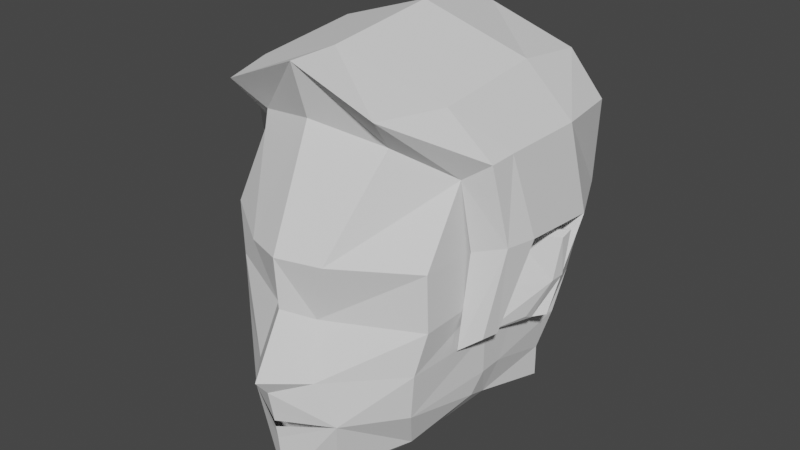 # Source: untitled.blend  (saved by Blender 2.93.20; exported with 4.5.12 LTS)
import bpy
from mathutils import Matrix  # noqa: F401  (used for matrix-valued properties, if any)

bpy.ops.wm.read_factory_settings(use_empty=True)
scene = bpy.context.scene
scene.name = 'Scene'

# ---- collections
col_collection = bpy.data.collections.new('Collection'); scene.collection.children.link(col_collection)

# ---- world
world_world = bpy.data.worlds.new('World'); scene.world = world_world
world_world.use_nodes = True; world_world.node_tree.nodes.clear()
_N = world_world.node_tree.nodes; _L = world_world.node_tree.links
n0 = _N.new('ShaderNodeOutputWorld'); n0.name = 'World Output'; n0.location = (300, 300)
n1 = _N.new('ShaderNodeBackground'); n1.name = 'Background'; n1.location = (10, 300)
n1.inputs[0].default_value = (0.05088, 0.05088, 0.05088, 1.0)
_L.new(n1.outputs[0], n0.inputs[0])
n0.is_active_output = True
world_world.color = (0.05088, 0.05088, 0.05088)
world_world.use_sun_shadow = False
world_world.sun_shadow_jitter_overblur = 0.0

# ---- meshes
me_plane = bpy.data.meshes.new('Plane')
me_plane.from_pydata([(0.07906, 1.498, 1.759), (0.1097, 1.44, 1.579), (0.0, 1.425, 1.798), (0.0, 1.315, 1.598), (0.1097, 1.42, 1.576), (0.07906, 1.498, 1.759), (0.1097, 1.44, 1.579), (0.3726, 1.642, 1.759), (0.3428, 1.618, 1.612), (0.0, 1.361, 1.541), (0.1698, 1.47, 1.433), (0.3211, 1.631, 1.45), (0.0, 1.375, 1.469), (0.0, 1.392, 1.362), (0.1292, 1.51, 1.229), (0.0, 1.409, 1.182), (0.3211, 1.631, 1.45), (0.3211, 1.631, 1.45), (0.2706, 1.697, 1.298), (0.1292, 1.51, 1.229), (0.3676, 1.929, 1.479), (0.3497, 1.894, 1.401), (0.3748, 1.919, 1.629), (0.3848, 1.923, 1.774), (0.0, 1.425, 1.798), (0.0, 1.425, 1.798), (0.1361, 1.467, 1.961), (0.0, 1.414, 1.97), (0.0, 1.414, 1.97), (0.3719, 1.636, 1.951), (0.1361, 1.467, 1.961), (0.0, 1.414, 1.97), (0.2309, 1.641, 2.289), (0.0, 1.57, 2.339), (0.3719, 1.779, 2.188), (0.3848, 1.933, 1.947), (0.3848, 1.933, 1.947), (0.1543, 1.685, 1.189), (0.0, 1.548, 1.149), (0.2496, 1.886, 1.267), (0.3638, 2.017, 1.476), (0.3281, 1.987, 1.357), (0.0, 1.382, 1.43), (0.0, 1.385, 1.407), (0.2664, 1.539, 2.402), (0.0, 1.732, 1.153), (0.0, 1.515, 2.516), (0.4538, 1.81, 2.244), (0.3437, 1.749, 2.401), (0.0, 1.689, 2.517), (0.4575, 1.901, 2.25), (0.3437, 2.116, 2.441), (0.0, 2.081, 2.561), (0.465, 2.187, 2.256), (0.4575, 1.901, 2.25), (0.4538, 1.81, 2.244), (0.4575, 1.901, 2.25), (0.5018, 2.237, 1.955), (0.5029, 1.962, 1.977), (0.3727, 1.782, 1.632), (0.4789, 1.865, 1.977), (0.4342, 1.824, 1.676), (0.3855, 2.017, 1.94), (0.4538, 1.81, 2.244), (0.3864, 1.815, 1.954), (0.4789, 1.865, 1.977), (0.3864, 1.815, 1.954), (0.3437, 2.359, 2.413), (0.445, 1.881, 1.674), (0.3855, 2.202, 1.921), (0.4619, 2.126, 1.631), (0.3714, 2.061, 1.604), (0.427, 2.421, 2.251), (0.0, 2.427, 2.482), (0.3631, 2.517, 1.921), (0.3422, 2.432, 1.618), (0.3689, 2.312, 1.518), (0.3462, 2.265, 1.393), (0.3437, 2.359, 2.413), (0.0, 2.427, 2.482), (0.3462, 2.265, 1.393), (0.0, 2.525, 2.317), (0.0, 2.616, 1.91), (0.0, 2.522, 1.611), (0.0, 2.395, 1.503), (0.3462, 2.265, 1.393), (0.3462, 2.265, 1.393), (0.0, 2.347, 1.371), (0.0, 2.347, 1.371), (0.3462, 2.265, 1.393), (0.3462, 2.265, 1.393), (0.0, 2.347, 1.371), (0.3462, 2.266, 1.283), (0.3462, 2.266, 1.283), (0.0, 2.34, 1.246), (0.3748, 1.919, 1.629), (0.3855, 2.017, 1.94), (0.3855, 2.098, 1.921), (0.3714, 2.034, 1.604), (0.4391, 2.043, 1.653), (0.4976, 2.13, 1.911), (0.4962, 2.176, 1.921), (0.4385, 2.075, 1.635), (0.4949, 2.146, 1.777), (0.3778, 2.082, 1.775), (0.4902, 2.1, 1.773), (0.3778, 2.144, 1.777), (0.3799, 1.959, 1.768)], [(11, 16), (16, 17), (17, 18), (14, 19), (2, 24), (24, 25), (27, 28), (26, 30), (28, 31), (35, 36), (50, 54), (47, 55), (54, 56), (47, 63), (77, 86), (86, 85), (87, 88), (77, 89), (85, 90), (88, 91)], [(2, 0, 1, 3), (1, 0, 5, 6), (6, 5, 7, 8), (3, 1, 9), (10, 11, 8, 1), (9, 12, 10, 1), (10, 13, 15, 14), (10, 14, 18, 11), (11, 18, 21, 20), (11, 20, 22, 8), (23, 22, 8, 7), (29, 7, 0, 26), (0, 2, 27, 26), (34, 29, 26, 32), (26, 27, 33, 32), (23, 7, 29, 35), (14, 15, 38, 37), (20, 21, 41, 40), (18, 14, 37, 39), (21, 18, 39, 41), (13, 10, 43), (12, 42, 10), (37, 38, 45, 39), (34, 32, 44, 47), (32, 33, 46, 44), (44, 46, 49, 48), (47, 44, 48, 50), (48, 49, 52, 51), (60, 47, 50, 58), (53, 50, 48, 51), (50, 53, 57, 58), (34, 47, 60, 64), (64, 60, 65, 66), (60, 64, 59, 61), (61, 59, 22, 68), (60, 58, 68, 61), (22, 68, 58, 62), (57, 69, 62, 58), (69, 57, 70, 71, 106), (29, 34, 62, 36), (36, 69, 106, 71, 22), (53, 51, 67, 72), (73, 67, 51, 52), (74, 57, 53, 72), (70, 57, 74, 75), (71, 70, 75, 76), (22, 20, 40, 71), (76, 71, 40, 77), (67, 73, 79, 78), (73, 67, 72, 81), (74, 82, 81, 72), (75, 83, 82, 74), (76, 84, 83, 75), (77, 87, 84, 76), (41, 92, 77, 40), (87, 77, 92, 94), (77, 80, 93, 92), (71, 106, 69, 97, 104, 98), (62, 69, 97, 96), (22, 62, 96, 107, 95), (22, 71, 98, 95), (95, 107, 105, 99), (98, 104, 103, 102), (95, 98, 102, 99), (96, 97, 101, 100), (100, 101, 103, 105), (105, 103, 102, 99), (103, 104, 97, 101), (105, 107, 96, 100)])
_uv = me_plane.uv_layers.new(name='UVMap')
_uv.uv.foreach_set('vector', [0.5, 0.0, 1.0, 0.0, 1.0, 1.0, 0.5, 1.0, 1.0, 1.0, 1.0, 0.0, 1.0, 0.0, 1.0, 1.0, 1.0, 1.0, 1.0, 0.0, 1.0, 0.0, 1.0, 1.0, 0.5, 1.0, 1.0, 1.0, 0.0, 0.0, 0.0, 0.0, 0.0, 0.0, 0.0, 0.0, 0.0, 0.0, 0.0, 0.0, 0.0, 0.0, 0.0, 0.0, 1.0, 1.0, 0.0, 0.0, 0.0, 0.0, 0.0, 0.0, 0.0, 0.0, 0.0, 0.0, 0.0, 0.0, 0.0, 0.0, 0.0, 0.0, 0.0, 0.0, 0.0, 0.0, 0.0, 0.0, 0.0, 0.0, 0.0, 0.0, 0.0, 0.0, 0.0, 0.0, 0.0, 0.0, 0.0, 0.0, 0.0, 0.0, 0.0, 0.0, 1.0, 0.0, 0.0, 0.0, 0.0, 0.0, 1.0, 0.0, 1.0, 0.0, 1.0, 0.0, 0.5, 0.0, 0.5, 0.0, 1.0, 0.0, 0.0, 0.0, 0.0, 0.0, 1.0, 0.0, 1.0, 0.0, 1.0, 0.0, 0.5, 0.0, 0.5, 0.0, 1.0, 0.0, 0.0, 0.0, 1.0, 0.0, 0.0, 0.0, 0.0, 0.0, 0.0, 0.0, 0.0, 0.0, 0.0, 0.0, 0.0, 0.0, 0.0, 0.0, 0.0, 0.0, 0.0, 0.0, 0.0, 0.0, 0.0, 0.0, 0.0, 0.0, 0.0, 0.0, 0.0, 0.0, 0.0, 0.0, 0.0, 0.0, 0.0, 0.0, 0.0, 0.0, 0.0, 0.0, 0.0, 0.0, 0.0, 0.0, 0.0, 0.0, 0.0, 0.0, 0.0, 0.0, 0.0, 0.0, 0.0, 0.0, 0.0, 0.0, 0.0, 0.0, 0.0, 0.0, 1.0, 0.0, 1.0, 0.0, 0.0, 0.0, 1.0, 0.0, 0.5, 0.0, 0.5, 0.0, 1.0, 0.0, 1.0, 0.0, 0.5, 0.0, 0.5, 0.0, 1.0, 0.0, 0.0, 0.0, 1.0, 0.0, 1.0, 0.0, 0.0, 0.0, 1.0, 0.0, 0.5, 0.0, 0.5, 0.0, 1.0, 0.0, 0.0, 0.0, 0.0, 0.0, 0.0, 0.0, 0.0, 0.0, 0.0, 0.0, 0.0, 0.0, 1.0, 0.0, 1.0, 0.0, 0.0, 0.0, 0.0, 0.0, 0.0, 0.0, 0.0, 0.0, 0.0, 0.0, 0.0, 0.0, 0.0, 0.0, 0.0, 0.0, 0.0, 0.0, 0.0, 0.0, 0.0, 0.0, 0.0, 0.0, 0.0, 0.0, 0.0, 0.0, 0.0, 0.0, 0.0, 0.0, 0.0, 0.0, 0.0, 0.0, 0.0, 0.0, 0.0, 0.0, 0.0, 0.0, 0.0, 0.0, 0.0, 0.0, 0.0, 0.0, 0.0, 0.0, 0.0, 0.0, 0.0, 0.0, 0.0, 0.0, 0.0, 0.0, 0.0, 0.0, 0.0, 0.0, 0.0, 0.0, 0.0, 0.0, 0.0, 0.0, 0.0, 0.0, 0.0, 0.0, 0.0, 0.0, 0.0, 0.0, 0.0, 0.0, 0.0, 0.0, 0.0, 0.0, 0.0, 0.0, 0.0, 0.0, 0.0, 0.0, 0.0, 0.0, 0.0, 0.0, 0.0, 0.0, 1.0, 0.0, 1.0, 0.0, 0.0, 0.0, 0.0, 0.0, 1.0, 0.0, 1.0, 0.0, 0.5, 0.0, 0.0, 0.0, 0.0, 0.0, 0.0, 0.0, 0.0, 0.0, 0.0, 0.0, 0.0, 0.0, 0.0, 0.0, 0.0, 0.0, 0.0, 0.0, 0.0, 0.0, 0.0, 0.0, 0.0, 0.0, 0.0, 0.0, 0.0, 0.0, 0.0, 0.0, 0.0, 0.0, 0.0, 0.0, 0.0, 0.0, 0.0, 0.0, 0.0, 0.0, 1.0, 0.0, 0.0, 0.0, 0.0, 0.0, 1.0, 0.0, 0.0, 0.0, 0.0, 0.0, 0.0, 0.0, 0.0, 0.0, 0.0, 0.0, 0.0, 0.0, 0.0, 0.0, 0.0, 0.0, 0.0, 0.0, 0.0, 0.0, 0.0, 0.0, 0.0, 0.0, 0.0, 0.0, 0.0, 0.0, 0.0, 0.0, 0.0, 0.0, 0.0, 0.0, 0.0, 0.0, 0.0, 0.0, 0.0, 0.0, 0.0, 0.0, 0.0, 0.0, 0.0, 0.0, 0.0, 0.0, 0.0, 0.0, 0.0, 0.0, 0.0, 0.0, 0.0, 0.0, 0.0, 0.0, 0.0, 0.0, 0.0, 0.0, 0.0, 0.0, 0.0, 0.0, 0.0, 0.0, 0.0, 0.0, 0.0, 0.0, 0.0, 0.0, 0.0, 0.0, 0.0, 0.0, 0.0, 0.0, 0.0, 0.0, 0.0, 0.0, 0.0, 0.0, 0.0, 0.0, 0.0, 0.0, 0.0, 0.0, 0.0, 0.0, 0.0, 0.0, 0.0, 0.0, 0.0, 0.0, 0.0, 0.0, 0.0, 0.0, 0.0, 0.0, 0.0, 0.0, 0.0, 0.0, 0.0, 0.0, 0.0, 0.0, 0.0, 0.0, 0.0, 0.0, 0.0, 0.0, 0.0, 0.0, 0.0, 0.0, 0.0, 0.0, 0.0, 0.0, 0.0, 0.0, 0.0, 0.0, 0.0, 0.0, 0.0, 0.0, 0.0, 0.0, 0.0, 0.0, 0.0, 0.0, 0.0, 0.0, 0.0, 0.0, 0.0, 0.0, 0.0, 0.0, 0.0, 0.0, 0.0, 0.0, 0.0, 0.0, 0.0, 0.0, 0.0, 0.0, 0.0, 0.0, 0.0, 0.0, 0.0, 0.0])
me_plane.use_remesh_fix_poles = True
me_plane.use_remesh_preserve_attributes = False
me_plane.update()

# ---- objects
ob_bo = bpy.data.objects.new('Boş', None)
ob_bo__001 = bpy.data.objects.new('Boş.001', None)
ob_plane = bpy.data.objects.new('Plane', me_plane)

# ---- transforms, parenting, visibility, modifiers, constraints
ob_bo.location = (1.723, 3.909, 0.1302)
ob_bo.rotation_euler = (1.571, -0.0, -0.0)
ob_bo.empty_display_type = 'IMAGE'
ob_bo.empty_display_size = 5.0
ob_bo.use_empty_image_alpha = True
ob_bo.color = (1.0, 1.0, 1.0, 0.9868)
ob_bo__001.location = (-3.553, 2.298, 0.1429)
ob_bo__001.rotation_euler = (1.571, -0.0, 1.571)
ob_bo__001.empty_display_type = 'IMAGE'
ob_bo__001.empty_display_size = 5.0
ob_bo__001.use_empty_image_alpha = True
ob_bo__001.color = (1.0, 1.0, 1.0, 0.3004)
ob_plane.location = (0.0, 0.0, 0.0)
_m = ob_plane.modifiers.new('Yansıtma', 'MIRROR')
_m.use_clip = True

# ---- collection membership
col_collection.objects.link(ob_bo)
col_collection.objects.link(ob_bo__001)
col_collection.objects.link(ob_plane)

# ---- scene / render settings (as saved in the file)
scene.frame_start = 1; scene.frame_end = 250; scene.frame_set(1)
scene.render.engine = 'BLENDER_EEVEE_NEXT'
scene.cycles.use_denoising = False
scene.cycles.samples = 128
scene.cycles.sampling_pattern = 'TABULATED_SOBOL'
scene.cycles.use_adaptive_sampling = False
scene.cycles.use_light_tree = False
scene.view_settings.view_transform = 'Filmic'
bpy.context.view_layer.update()

# ---- added for rendering (the .blend has no active camera and no usable light): camera, sun
cam_auto = bpy.data.cameras.new('AutoCamera')
cam_auto.lens = 50.0
cam_auto.sensor_width = 36.0
cam_auto.clip_end = 1000.0
ob_auto_camera = bpy.data.objects.new('AutoCamera', cam_auto)
scene.collection.objects.link(ob_auto_camera)
ob_auto_camera.location = (2.00563, -0.441273, 3.45986)
ob_auto_camera.rotation_euler = (1.09748, -7.21219e-08, 0.694738)
scene.camera = ob_auto_camera
light_auto_sun = bpy.data.lights.new('AutoSun', 'SUN')
light_auto_sun.energy = 3.0
light_auto_sun.angle = 0.0523599
ob_auto_sun = bpy.data.objects.new('AutoSun', light_auto_sun)
scene.collection.objects.link(ob_auto_sun)
ob_auto_sun.rotation_euler = (0.872665, 0.174533, 0.523599)
bpy.context.view_layer.update()
